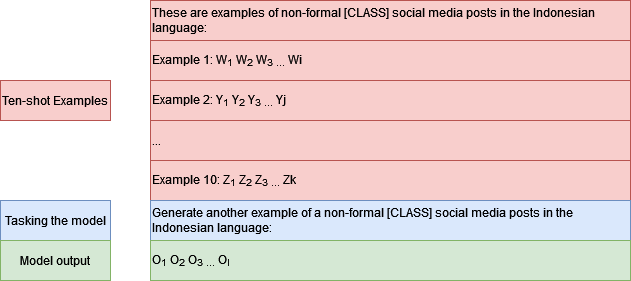

The diagram above was exported from draw.io. Its source (the exported page's mxGraphModel, read from the mxfile embedded in the PNG):
<mxGraphModel dx="1050" dy="558" grid="1" gridSize="10" guides="1" tooltips="1" connect="1" arrows="1" fold="1" page="1" pageScale="1" pageWidth="850" pageHeight="1100" math="0" shadow="0">
  <root>
    <mxCell id="0" />
    <mxCell id="1" parent="0" />
    <mxCell id="3d67hCdISoDUYFIJ6s7m-2" value="These are examples of non-formal [CLASS] social media posts in the Indonesian language:" style="rounded=0;whiteSpace=wrap;html=1;align=left;fillColor=#f8cecc;strokeColor=#b85450;" vertex="1" parent="1">
      <mxGeometry x="240" y="240" width="480" height="40" as="geometry" />
    </mxCell>
    <mxCell id="3d67hCdISoDUYFIJ6s7m-3" value="Example 1: W&lt;sub&gt;1&lt;/sub&gt; W&lt;sub&gt;2&lt;/sub&gt; W&lt;sub&gt;3 ... &lt;/sub&gt;Wi" style="rounded=0;whiteSpace=wrap;html=1;align=left;fillColor=#f8cecc;strokeColor=#b85450;" vertex="1" parent="1">
      <mxGeometry x="240" y="280" width="480" height="40" as="geometry" />
    </mxCell>
    <mxCell id="3d67hCdISoDUYFIJ6s7m-5" value="Example 2: Y&lt;sub&gt;1&lt;/sub&gt; Y&lt;sub&gt;2&lt;/sub&gt; Y&lt;sub&gt;3 ... &lt;/sub&gt;Yj" style="rounded=0;whiteSpace=wrap;html=1;align=left;fillColor=#f8cecc;strokeColor=#b85450;" vertex="1" parent="1">
      <mxGeometry x="240" y="320" width="480" height="40" as="geometry" />
    </mxCell>
    <mxCell id="3d67hCdISoDUYFIJ6s7m-6" value="..." style="rounded=0;whiteSpace=wrap;html=1;align=left;fillColor=#f8cecc;strokeColor=#b85450;" vertex="1" parent="1">
      <mxGeometry x="240" y="360" width="480" height="40" as="geometry" />
    </mxCell>
    <mxCell id="3d67hCdISoDUYFIJ6s7m-7" value="Example 10: Z&lt;sub&gt;1&lt;/sub&gt; Z&lt;sub&gt;2&lt;/sub&gt; Z&lt;sub&gt;3 ... &lt;/sub&gt;Zk" style="rounded=0;whiteSpace=wrap;html=1;align=left;fillColor=#f8cecc;strokeColor=#b85450;" vertex="1" parent="1">
      <mxGeometry x="240" y="400" width="480" height="40" as="geometry" />
    </mxCell>
    <mxCell id="3d67hCdISoDUYFIJ6s7m-9" value="Ten-shot Examples" style="rounded=0;whiteSpace=wrap;html=1;rotation=0;fillColor=#f8cecc;strokeColor=#b85450;" vertex="1" parent="1">
      <mxGeometry x="90" y="320" width="110" height="40" as="geometry" />
    </mxCell>
    <mxCell id="3d67hCdISoDUYFIJ6s7m-11" value="Generate another example of a non-formal [CLASS] social media posts in the Indonesian language:" style="rounded=0;whiteSpace=wrap;html=1;align=left;fillColor=#dae8fc;strokeColor=#6c8ebf;" vertex="1" parent="1">
      <mxGeometry x="240" y="440" width="480" height="40" as="geometry" />
    </mxCell>
    <mxCell id="3d67hCdISoDUYFIJ6s7m-12" value="Tasking the model" style="rounded=0;whiteSpace=wrap;html=1;rotation=0;fillColor=#dae8fc;strokeColor=#6c8ebf;" vertex="1" parent="1">
      <mxGeometry x="90" y="440" width="110" height="40" as="geometry" />
    </mxCell>
    <mxCell id="3d67hCdISoDUYFIJ6s7m-13" value="O&lt;sub&gt;1&lt;/sub&gt; O&lt;sub&gt;2&lt;/sub&gt; O&lt;sub&gt;3 ... &lt;/sub&gt;O&lt;sub&gt;l&lt;/sub&gt;" style="rounded=0;whiteSpace=wrap;html=1;align=left;fillColor=#d5e8d4;strokeColor=#82b366;" vertex="1" parent="1">
      <mxGeometry x="240" y="480" width="480" height="40" as="geometry" />
    </mxCell>
    <mxCell id="3d67hCdISoDUYFIJ6s7m-14" value="Model output" style="rounded=0;whiteSpace=wrap;html=1;rotation=0;fillColor=#d5e8d4;strokeColor=#82b366;" vertex="1" parent="1">
      <mxGeometry x="90" y="480" width="110" height="40" as="geometry" />
    </mxCell>
  </root>
</mxGraphModel>